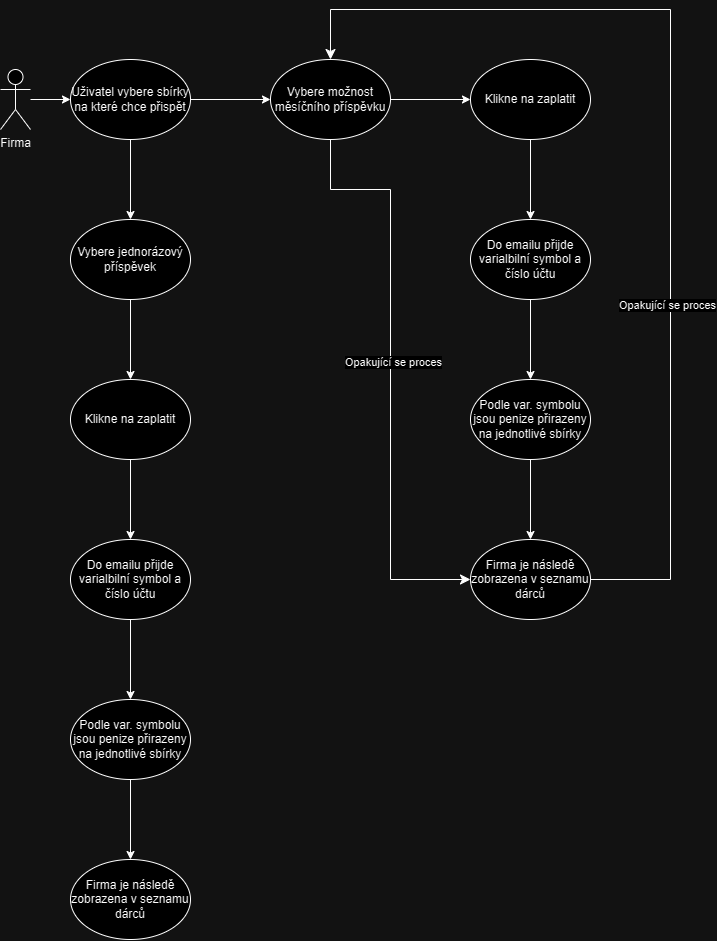

The diagram above was exported from draw.io. Its source (the exported page's mxGraphModel, read from the mxfile embedded in the PNG):
<mxGraphModel dx="2316" dy="1264" grid="1" gridSize="10" guides="1" tooltips="1" connect="1" arrows="1" fold="1" page="1" pageScale="1" pageWidth="850" pageHeight="1100" math="0" shadow="0">
  <root>
    <mxCell id="0" />
    <mxCell id="1" parent="0" />
    <mxCell id="cTR71IE1kvuwW9MNo7Q6-5" value="" style="edgeStyle=orthogonalEdgeStyle;rounded=0;orthogonalLoop=1;jettySize=auto;html=1;" edge="1" parent="1" source="cTR71IE1kvuwW9MNo7Q6-1" target="cTR71IE1kvuwW9MNo7Q6-2">
      <mxGeometry relative="1" as="geometry" />
    </mxCell>
    <mxCell id="cTR71IE1kvuwW9MNo7Q6-1" value="Firma" style="shape=umlActor;verticalLabelPosition=bottom;verticalAlign=top;html=1;outlineConnect=0;" vertex="1" parent="1">
      <mxGeometry x="90" y="130" width="30" height="60" as="geometry" />
    </mxCell>
    <mxCell id="cTR71IE1kvuwW9MNo7Q6-7" value="" style="edgeStyle=orthogonalEdgeStyle;rounded=0;orthogonalLoop=1;jettySize=auto;html=1;" edge="1" parent="1" source="cTR71IE1kvuwW9MNo7Q6-2" target="cTR71IE1kvuwW9MNo7Q6-6">
      <mxGeometry relative="1" as="geometry" />
    </mxCell>
    <mxCell id="cTR71IE1kvuwW9MNo7Q6-9" value="" style="edgeStyle=orthogonalEdgeStyle;rounded=0;orthogonalLoop=1;jettySize=auto;html=1;" edge="1" parent="1" source="cTR71IE1kvuwW9MNo7Q6-2" target="cTR71IE1kvuwW9MNo7Q6-8">
      <mxGeometry relative="1" as="geometry" />
    </mxCell>
    <mxCell id="cTR71IE1kvuwW9MNo7Q6-2" value="Uživatel vybere sbírky na které chce přispět" style="ellipse;whiteSpace=wrap;html=1;" vertex="1" parent="1">
      <mxGeometry x="160" y="120" width="120" height="80" as="geometry" />
    </mxCell>
    <mxCell id="cTR71IE1kvuwW9MNo7Q6-25" value="" style="edgeStyle=orthogonalEdgeStyle;rounded=0;orthogonalLoop=1;jettySize=auto;html=1;" edge="1" parent="1" source="cTR71IE1kvuwW9MNo7Q6-6" target="cTR71IE1kvuwW9MNo7Q6-19">
      <mxGeometry relative="1" as="geometry" />
    </mxCell>
    <mxCell id="cTR71IE1kvuwW9MNo7Q6-6" value="Vybere jednorázový příspěvek" style="ellipse;whiteSpace=wrap;html=1;" vertex="1" parent="1">
      <mxGeometry x="160" y="280" width="120" height="80" as="geometry" />
    </mxCell>
    <mxCell id="cTR71IE1kvuwW9MNo7Q6-11" value="" style="edgeStyle=orthogonalEdgeStyle;rounded=0;orthogonalLoop=1;jettySize=auto;html=1;" edge="1" parent="1" source="cTR71IE1kvuwW9MNo7Q6-8" target="cTR71IE1kvuwW9MNo7Q6-10">
      <mxGeometry relative="1" as="geometry" />
    </mxCell>
    <mxCell id="cTR71IE1kvuwW9MNo7Q6-8" value="Vybere možnost měsíčního příspěvku" style="ellipse;whiteSpace=wrap;html=1;" vertex="1" parent="1">
      <mxGeometry x="360" y="120" width="120" height="80" as="geometry" />
    </mxCell>
    <mxCell id="cTR71IE1kvuwW9MNo7Q6-13" value="" style="edgeStyle=orthogonalEdgeStyle;rounded=0;orthogonalLoop=1;jettySize=auto;html=1;" edge="1" parent="1" source="cTR71IE1kvuwW9MNo7Q6-10" target="cTR71IE1kvuwW9MNo7Q6-12">
      <mxGeometry relative="1" as="geometry" />
    </mxCell>
    <mxCell id="cTR71IE1kvuwW9MNo7Q6-10" value="Klikne na zaplatit" style="ellipse;whiteSpace=wrap;html=1;" vertex="1" parent="1">
      <mxGeometry x="560" y="120" width="120" height="80" as="geometry" />
    </mxCell>
    <mxCell id="cTR71IE1kvuwW9MNo7Q6-15" value="" style="edgeStyle=orthogonalEdgeStyle;rounded=0;orthogonalLoop=1;jettySize=auto;html=1;" edge="1" parent="1" source="cTR71IE1kvuwW9MNo7Q6-12" target="cTR71IE1kvuwW9MNo7Q6-14">
      <mxGeometry relative="1" as="geometry" />
    </mxCell>
    <mxCell id="cTR71IE1kvuwW9MNo7Q6-12" value="Do emailu přijde varialbilní symbol a číslo účtu" style="ellipse;whiteSpace=wrap;html=1;" vertex="1" parent="1">
      <mxGeometry x="560" y="280" width="120" height="80" as="geometry" />
    </mxCell>
    <mxCell id="cTR71IE1kvuwW9MNo7Q6-17" value="" style="edgeStyle=orthogonalEdgeStyle;rounded=0;orthogonalLoop=1;jettySize=auto;html=1;" edge="1" parent="1" source="cTR71IE1kvuwW9MNo7Q6-14" target="cTR71IE1kvuwW9MNo7Q6-16">
      <mxGeometry relative="1" as="geometry" />
    </mxCell>
    <mxCell id="cTR71IE1kvuwW9MNo7Q6-14" value="Podle var. symbolu jsou penize přirazeny na jednotlivé sbírky" style="ellipse;whiteSpace=wrap;html=1;" vertex="1" parent="1">
      <mxGeometry x="560" y="440" width="120" height="80" as="geometry" />
    </mxCell>
    <mxCell id="cTR71IE1kvuwW9MNo7Q6-16" value="Firma je následě zobrazena v seznamu dárců" style="ellipse;whiteSpace=wrap;html=1;" vertex="1" parent="1">
      <mxGeometry x="560" y="600" width="120" height="80" as="geometry" />
    </mxCell>
    <mxCell id="cTR71IE1kvuwW9MNo7Q6-18" value="" style="edgeStyle=orthogonalEdgeStyle;rounded=0;orthogonalLoop=1;jettySize=auto;html=1;" edge="1" parent="1" source="cTR71IE1kvuwW9MNo7Q6-19" target="cTR71IE1kvuwW9MNo7Q6-21">
      <mxGeometry relative="1" as="geometry" />
    </mxCell>
    <mxCell id="cTR71IE1kvuwW9MNo7Q6-19" value="Klikne na zaplatit" style="ellipse;whiteSpace=wrap;html=1;" vertex="1" parent="1">
      <mxGeometry x="160" y="440" width="120" height="80" as="geometry" />
    </mxCell>
    <mxCell id="cTR71IE1kvuwW9MNo7Q6-20" value="" style="edgeStyle=orthogonalEdgeStyle;rounded=0;orthogonalLoop=1;jettySize=auto;html=1;" edge="1" parent="1" source="cTR71IE1kvuwW9MNo7Q6-21" target="cTR71IE1kvuwW9MNo7Q6-23">
      <mxGeometry relative="1" as="geometry" />
    </mxCell>
    <mxCell id="cTR71IE1kvuwW9MNo7Q6-21" value="Do emailu přijde varialbilní symbol a číslo účtu" style="ellipse;whiteSpace=wrap;html=1;" vertex="1" parent="1">
      <mxGeometry x="160" y="600" width="120" height="80" as="geometry" />
    </mxCell>
    <mxCell id="cTR71IE1kvuwW9MNo7Q6-22" value="" style="edgeStyle=orthogonalEdgeStyle;rounded=0;orthogonalLoop=1;jettySize=auto;html=1;" edge="1" parent="1" source="cTR71IE1kvuwW9MNo7Q6-23" target="cTR71IE1kvuwW9MNo7Q6-24">
      <mxGeometry relative="1" as="geometry" />
    </mxCell>
    <mxCell id="cTR71IE1kvuwW9MNo7Q6-23" value="Podle var. symbolu jsou penize přirazeny na jednotlivé sbírky" style="ellipse;whiteSpace=wrap;html=1;" vertex="1" parent="1">
      <mxGeometry x="160" y="760" width="120" height="80" as="geometry" />
    </mxCell>
    <mxCell id="cTR71IE1kvuwW9MNo7Q6-24" value="Firma je následě zobrazena v seznamu dárců" style="ellipse;whiteSpace=wrap;html=1;" vertex="1" parent="1">
      <mxGeometry x="160" y="920" width="120" height="80" as="geometry" />
    </mxCell>
    <mxCell id="cTR71IE1kvuwW9MNo7Q6-33" value="" style="edgeStyle=segmentEdgeStyle;endArrow=classic;html=1;curved=0;rounded=0;endSize=8;startSize=8;exitX=0.5;exitY=1;exitDx=0;exitDy=0;entryX=0;entryY=0.5;entryDx=0;entryDy=0;" edge="1" parent="1" source="cTR71IE1kvuwW9MNo7Q6-8" target="cTR71IE1kvuwW9MNo7Q6-16">
      <mxGeometry width="50" height="50" relative="1" as="geometry">
        <mxPoint x="330" y="250" as="sourcePoint" />
        <mxPoint x="480" y="650" as="targetPoint" />
        <Array as="points">
          <mxPoint x="420" y="250" />
          <mxPoint x="480" y="250" />
          <mxPoint x="480" y="640" />
        </Array>
      </mxGeometry>
    </mxCell>
    <mxCell id="cTR71IE1kvuwW9MNo7Q6-36" value="Opakující se proces" style="edgeLabel;html=1;align=center;verticalAlign=middle;resizable=0;points=[];" vertex="1" connectable="0" parent="cTR71IE1kvuwW9MNo7Q6-33">
      <mxGeometry x="-0.0261" y="2" relative="1" as="geometry">
        <mxPoint as="offset" />
      </mxGeometry>
    </mxCell>
    <mxCell id="cTR71IE1kvuwW9MNo7Q6-34" value="" style="edgeStyle=segmentEdgeStyle;endArrow=classic;html=1;curved=0;rounded=0;endSize=8;startSize=8;entryX=0.5;entryY=0;entryDx=0;entryDy=0;exitX=1;exitY=0.5;exitDx=0;exitDy=0;" edge="1" parent="1" source="cTR71IE1kvuwW9MNo7Q6-16" target="cTR71IE1kvuwW9MNo7Q6-8">
      <mxGeometry width="50" height="50" relative="1" as="geometry">
        <mxPoint x="710" y="710" as="sourcePoint" />
        <mxPoint x="410" y="70" as="targetPoint" />
        <Array as="points">
          <mxPoint x="760" y="640" />
          <mxPoint x="760" y="70" />
          <mxPoint x="420" y="70" />
        </Array>
      </mxGeometry>
    </mxCell>
    <mxCell id="cTR71IE1kvuwW9MNo7Q6-37" value="Opakující se proces" style="edgeLabel;html=1;align=center;verticalAlign=middle;resizable=0;points=[];" vertex="1" connectable="0" parent="cTR71IE1kvuwW9MNo7Q6-34">
      <mxGeometry x="-0.3143" y="4" relative="1" as="geometry">
        <mxPoint as="offset" />
      </mxGeometry>
    </mxCell>
  </root>
</mxGraphModel>